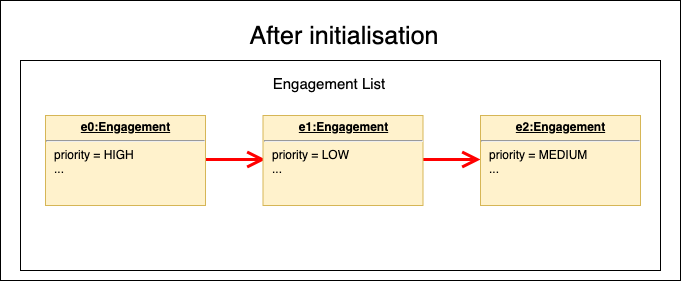

The diagram above was exported from draw.io. Its source (the exported page's mxGraphModel, read from the mxfile embedded in the PNG):
<mxGraphModel dx="932" dy="599" grid="1" gridSize="10" guides="1" tooltips="1" connect="1" arrows="1" fold="1" page="1" pageScale="1" pageWidth="1100" pageHeight="850" math="0" shadow="0">
  <root>
    <mxCell id="0" />
    <mxCell id="1" parent="0" />
    <mxCell id="1dAzhmw27_n-JQo86PmN-1" value="" style="rounded=0;whiteSpace=wrap;html=1;" vertex="1" parent="1">
      <mxGeometry x="10" y="30" width="680" height="280" as="geometry" />
    </mxCell>
    <mxCell id="1dAzhmw27_n-JQo86PmN-12" value="" style="rounded=0;whiteSpace=wrap;html=1;" vertex="1" parent="1">
      <mxGeometry x="30" y="90" width="640" height="210" as="geometry" />
    </mxCell>
    <mxCell id="1dAzhmw27_n-JQo86PmN-2" value="&lt;font style=&quot;font-size: 25px&quot;&gt;After initialisation&lt;/font&gt;" style="text;html=1;strokeColor=none;fillColor=none;align=center;verticalAlign=middle;whiteSpace=wrap;rounded=0;" vertex="1" parent="1">
      <mxGeometry x="237.5" y="50" width="230" height="30" as="geometry" />
    </mxCell>
    <mxCell id="1dAzhmw27_n-JQo86PmN-7" value="" style="endArrow=open;endFill=1;endSize=12;html=1;strokeColor=#FF0000;strokeWidth=3;" edge="1" parent="1">
      <mxGeometry width="160" relative="1" as="geometry">
        <mxPoint x="135" y="189" as="sourcePoint" />
        <mxPoint x="275" y="189" as="targetPoint" />
      </mxGeometry>
    </mxCell>
    <mxCell id="1dAzhmw27_n-JQo86PmN-8" value="" style="endArrow=open;endFill=1;endSize=12;html=1;strokeColor=#FF0000;strokeWidth=3;" edge="1" parent="1">
      <mxGeometry width="160" relative="1" as="geometry">
        <mxPoint x="350" y="189" as="sourcePoint" />
        <mxPoint x="490" y="189" as="targetPoint" />
      </mxGeometry>
    </mxCell>
    <mxCell id="1dAzhmw27_n-JQo86PmN-9" value="&lt;p style=&quot;margin: 0px ; margin-top: 4px ; text-align: center ; text-decoration: underline&quot;&gt;&lt;b&gt;e0:Engagement&lt;/b&gt;&lt;/p&gt;&lt;hr&gt;&lt;p style=&quot;margin: 0px ; margin-left: 8px&quot;&gt;priority = HIGH&lt;/p&gt;&lt;p style=&quot;margin: 0px ; margin-left: 8px&quot;&gt;...&lt;/p&gt;" style="verticalAlign=top;align=left;overflow=fill;fontSize=12;fontFamily=Helvetica;html=1;fillColor=#fff2cc;strokeColor=#d6b656;" vertex="1" parent="1">
      <mxGeometry x="55" y="145" width="160" height="90" as="geometry" />
    </mxCell>
    <mxCell id="1dAzhmw27_n-JQo86PmN-13" value="&lt;font style=&quot;font-size: 15px&quot;&gt;Engagement List&lt;/font&gt;" style="text;html=1;strokeColor=none;fillColor=none;align=center;verticalAlign=middle;whiteSpace=wrap;rounded=0;" vertex="1" parent="1">
      <mxGeometry x="242.5" y="102.5" width="190" height="20" as="geometry" />
    </mxCell>
    <mxCell id="1dAzhmw27_n-JQo86PmN-14" value="&lt;p style=&quot;margin: 0px ; margin-top: 4px ; text-align: center ; text-decoration: underline&quot;&gt;&lt;b&gt;e1:Engagement&lt;/b&gt;&lt;/p&gt;&lt;hr&gt;&lt;p style=&quot;margin: 0px ; margin-left: 8px&quot;&gt;priority = LOW&lt;/p&gt;&lt;p style=&quot;margin: 0px ; margin-left: 8px&quot;&gt;...&lt;/p&gt;" style="verticalAlign=top;align=left;overflow=fill;fontSize=12;fontFamily=Helvetica;html=1;fillColor=#fff2cc;strokeColor=#d6b656;" vertex="1" parent="1">
      <mxGeometry x="272.5" y="145" width="160" height="90" as="geometry" />
    </mxCell>
    <mxCell id="1dAzhmw27_n-JQo86PmN-15" value="&lt;p style=&quot;margin: 0px ; margin-top: 4px ; text-align: center ; text-decoration: underline&quot;&gt;&lt;b&gt;e2:Engagement&lt;/b&gt;&lt;/p&gt;&lt;hr&gt;&lt;p style=&quot;margin: 0px ; margin-left: 8px&quot;&gt;priority = MEDIUM&lt;/p&gt;&lt;p style=&quot;margin: 0px ; margin-left: 8px&quot;&gt;...&lt;/p&gt;" style="verticalAlign=top;align=left;overflow=fill;fontSize=12;fontFamily=Helvetica;html=1;fillColor=#fff2cc;strokeColor=#d6b656;" vertex="1" parent="1">
      <mxGeometry x="490" y="145" width="160" height="90" as="geometry" />
    </mxCell>
  </root>
</mxGraphModel>